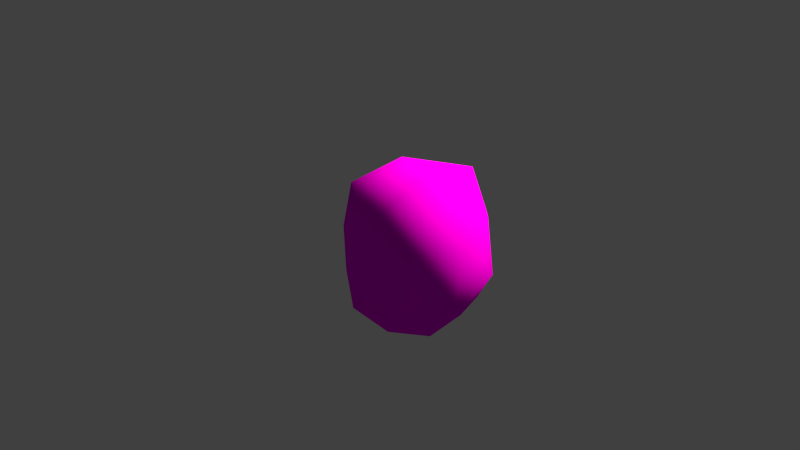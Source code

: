 # Source: firstFrock.blend  (saved by Blender 2.72.0; exported with 4.5.12 LTS)
import bpy
from mathutils import Matrix  # noqa: F401  (used for matrix-valued properties, if any)

bpy.ops.wm.read_factory_settings(use_empty=True)
scene = bpy.context.scene
scene.name = 'Scene'

# ---- collections
col_collection_1 = bpy.data.collections.new('Collection 1'); scene.collection.children.link(col_collection_1)

# ---- images (referenced by path relative to the original .blend; pixels are not part of the script)
import os
ASSET_DIR = os.environ.get("B2B_ASSET_DIR", "")  # directory of the original .blend (textures are referenced by path, not embedded)
HERE = os.path.dirname(os.path.abspath(__file__))  # packed textures are extracted next to this script under _unpacked/

def load_image(name, relpath, width, height, colorspace="sRGB"):
    """Load a texture the original file referenced (path relative to the .blend, or extracted next to this script)."""
    p = next((c for c in (os.path.join(HERE, relpath), os.path.join(ASSET_DIR, relpath)) if relpath and os.path.exists(c)), "")
    if p:
        img = bpy.data.images.load(p, check_existing=True)
        img.name = name
    else:  # same state as the original file: an image datablock whose file is absent (Cycles renders it pink)
        img = bpy.data.images.new(name, width, height)
        img.source = "FILE"
        img.filepath = "//" + (relpath or name)
    img.colorspace_settings.name = colorspace
    return img
img_rocksharp0024_1_s_jpg = load_image('RockSharp0024_1_S.jpg', 'RockSharp0024_1_S.jpg', 1024, 1024, 'sRGB')

# ---- materials (node trees are filled in below, after node groups)
mat_material_001 = bpy.data.materials.new('Material.001')
mat_material_001.alpha_threshold = 0.0
mat_material_001.roughness = 0.5

# ---- material node trees
mat_material_001.use_nodes = True; mat_material_001.node_tree.nodes.clear()
_N = mat_material_001.node_tree.nodes; _L = mat_material_001.node_tree.links
n0 = _N.new('ShaderNodeTexCoord'); n0.name = 'Texture Coordinate'; n0.location = (-1139, 376)
n1 = _N.new('ShaderNodeMapping'); n1.name = 'Mapping'; n1.location = (-921, 334)
n2 = _N.new('ShaderNodeTexImage'); n2.name = 'Image Texture'; n2.location = (-548, 426)
n2.width = 140
n2.image = img_rocksharp0024_1_s_jpg
n3 = _N.new('ShaderNodeOutputMaterial'); n3.name = 'Material Output'; n3.location = (290, 308)
n4 = _N.new('ShaderNodeBsdfDiffuse'); n4.name = 'Diffuse BSDF'; n4.location = (-104, 340)
_L.new(n0.outputs[2], n1.inputs[0])
_L.new(n1.outputs[0], n2.inputs[0])
_L.new(n2.outputs[0], n4.inputs[0])
_L.new(n4.outputs[0], n3.inputs[0])
n3.is_active_output = True

# ---- world
world_world = bpy.data.worlds.new('World'); scene.world = world_world
world_world.color = (0.05088, 0.05088, 0.05088)
world_world.use_sun_shadow = False
world_world.sun_shadow_jitter_overblur = 0.0
world_world.cycles.sampling_method = 'MANUAL'
world_world.cycles.sample_map_resolution = 256

# ---- cameras
cam_camera = bpy.data.cameras.new('Camera')
cam_camera.clip_end = 100.0
cam_camera.lens = 35.0
cam_camera.sensor_width = 32.0
cam_camera.sensor_height = 18.0
cam_camera.ortho_scale = 7.314
cam_camera.dof.focus_distance = 0.0

# ---- lights
light_sun = bpy.data.lights.new('Sun', 'SUN')
light_sun.color = (1.0, 0.9695, 0.6689)
light_sun.transmission_factor = 0.0
light_sun.angle = 0.1993
light_sun.energy = 6.0
light_sun.shadow_buffer_clip_start = 0.5
light_sun.shadow_soft_size = 0.1
light_sun.shadow_cascade_max_distance = 1000.0
light_sun.cycles.use_multiple_importance_sampling = False

# ---- meshes
me_icosphere = bpy.data.meshes.new('Icosphere')
me_icosphere.from_pydata([(-0.0271, -0.414, -0.7263), (0.4304, -0.2051, -0.6646), (-0.3755, -0.1071, -0.7291), (0.4242, -0.6404, 0.04315), (0.2143, -0.6403, -0.3611), (-0.5412, -0.558, -0.07335), (-0.2855, 0.2488, -0.6088), (-0.3385, 0.1235, 1.144), (0.2701, 0.6735, -0.2992), (-0.8526, 0.2838, 0.00623), (-0.5505, -0.4114, -0.4518), (-0.2141, 0.7936, 0.2277), (0.2373, 0.2769, -0.5941), (0.6993, -0.009394, -0.3539), (0.933, -0.3941, 0.03081), (-0.1025, 0.7914, 0.7253), (-0.08623, -0.5503, 0.2033), (0.7885, 0.3894, 0.02325), (-0.4621, -0.5018, 0.9952), (-0.9087, 0.01156, 0.5836), (-0.5074, 0.4638, -0.216), (-0.8883, -0.214, 0.06859), (-0.479, 0.5263, 0.9217), (0.1549, -0.6749, 0.8889), (0.243, 0.6236, 1.053), (0.6663, 0.4191, 0.6661), (0.5519, -0.5779, 0.523), (0.2882, -0.1133, 1.194), (0.9071, -0.06847, 0.568), (0.2667, 0.8491, 0.4685), (-0.7414, 0.5016, 0.4076), (-0.6336, -0.4946, 0.4163), (0.5677, 0.4032, -0.354), (-0.1422, 0.6732, -0.3781), (-0.7818, 0.007259, -0.3949), (-0.2472, -0.7196, -0.376), (0.6499, -0.4603, -0.3646), (0.00779, -0.02758, -0.7664)], [], [(34, 2, 10), (10, 35, 5), (33, 6, 20), (6, 33, 12), (4, 0, 1), (9, 20, 34), (30, 11, 20), (1, 37, 12), (12, 32, 13), (7, 22, 19), (15, 22, 24), (0, 35, 10), (1, 36, 4), (15, 29, 11), (18, 16, 23), (22, 7, 24), (0, 37, 1), (35, 4, 16), (34, 10, 5), (37, 2, 6), (35, 16, 5), (2, 34, 6), (22, 15, 11), (4, 3, 16), (16, 26, 23), (3, 36, 14), (29, 15, 24), (4, 36, 3), (16, 3, 26), (26, 27, 23), (11, 8, 33), (31, 16, 18), (31, 5, 16), (20, 6, 34), (5, 31, 21), (3, 14, 26), (32, 8, 17), (27, 18, 23), (1, 12, 13), (18, 7, 19), (37, 6, 12), (36, 1, 13), (27, 7, 18), (29, 8, 11), (8, 12, 33), (7, 27, 24), (11, 30, 22), (8, 29, 17), (32, 12, 8), (11, 33, 20), (2, 37, 0), (21, 19, 9), (34, 21, 9), (36, 13, 14), (25, 17, 29), (13, 32, 17), (14, 28, 26), (31, 18, 19), (5, 21, 34), (35, 0, 4), (25, 29, 24), (10, 2, 0), (21, 31, 19), (28, 14, 17), (13, 17, 14), (30, 9, 19), (30, 20, 9), (27, 25, 24), (28, 17, 25), (30, 19, 22), (28, 25, 27), (26, 28, 27)])
me_icosphere.polygons.foreach_set('use_smooth', [True] * 72)
_uv = me_icosphere.uv_layers.new(name='UVMap')
_uv.uv.foreach_set('vector', [-0.1342, 0.4919, -0.1209, 0.2192, -0.02575, 0.3639, -0.02575, 0.3639, 0.102, 0.307, 0.05016, 0.5181, 0.9593, 0.3672, 1.085, 0.2399, 1.059, 0.4973, 1.085, 0.2399, 0.9593, 0.3672, 0.9076, 0.08902, 0.2155, 0.1758, 0.03685, 0.09292, 0.3858, -0.101, 1.136, 0.669, 1.059, 0.4973, 1.208, 0.4919, 1.033, 0.7909, 0.9185, 0.6123, 1.059, 0.4973, 0.3858, -0.101, 1.162, 0.02074, 0.9076, 0.08902, 0.9076, 0.08902, 0.7435, 0.2112, 0.5803, 0.107, 0.4839, 1.101, 0.8649, 0.9145, 1.256, 0.9289, 0.8041, 0.7533, 0.8649, 0.9145, 0.6542, 0.8146, 0.03685, 0.09292, 0.102, 0.307, -0.02575, 0.3639, 0.3858, -0.101, 0.3946, 0.1329, 0.2155, 0.1758, 0.8041, 0.7533, 0.769, 0.5938, 0.9185, 0.6123, 0.2244, 0.8823, 0.192, 0.5245, 0.3216, 0.699, 0.8649, 0.9145, 0.4839, 1.101, 0.6542, 0.8146, 0.03685, 0.09292, -0.1799, 0.02074, 0.3858, -0.101, 0.102, 0.307, 0.2155, 0.1758, 0.192, 0.5245, -0.1342, 0.4919, -0.02575, 0.3639, 0.05016, 0.5181, 1.162, 0.02074, 1.221, 0.2192, 1.085, 0.2399, 0.102, 0.307, 0.192, 0.5245, 0.05016, 0.5181, 1.221, 0.2192, 1.208, 0.4919, 1.085, 0.2399, 0.8649, 0.9145, 0.8041, 0.7533, 0.9185, 0.6123, 0.2155, 0.1758, 0.3052, 0.3392, 0.192, 0.5245, 0.192, 0.5245, 0.3738, 0.5156, 0.3216, 0.699, 0.3052, 0.3392, 0.3946, 0.1329, 0.4674, 0.3027, 0.769, 0.5938, 0.8041, 0.7533, 0.6542, 0.8146, 0.2155, 0.1758, 0.3946, 0.1329, 0.3052, 0.3392, 0.192, 0.5245, 0.3052, 0.3392, 0.3738, 0.5156, 0.3738, 0.5156, 0.4652, 0.8166, 0.3216, 0.699, 0.9185, 0.6123, 0.8398, 0.3318, 0.9593, 0.3672, 0.09463, 0.7412, 0.192, 0.5245, 0.2244, 0.8823, 0.09463, 0.7412, 0.05016, 0.5181, 0.192, 0.5245, 1.059, 0.4973, 1.085, 0.2399, 1.208, 0.4919, 0.05016, 0.5181, 0.09463, 0.7412, -0.05817, 0.6982, 0.3052, 0.3392, 0.4674, 0.3027, 0.3738, 0.5156, 0.7435, 0.2112, 0.8398, 0.3318, 0.661, 0.3545, 0.4652, 0.8166, 0.2244, 0.8823, 0.3216, 0.699, 0.3858, -0.101, 0.9076, 0.08902, 0.5803, 0.107, 0.2244, 0.8823, 0.4839, 1.101, -0.08614, 0.9289, 1.162, 0.02074, 1.085, 0.2399, 0.9076, 0.08902, 0.3946, 0.1329, 0.3858, -0.101, 0.5803, 0.107, 0.4652, 0.8166, 0.4839, 1.101, 0.2244, 0.8823, 0.769, 0.5938, 0.8398, 0.3318, 0.9185, 0.6123, 0.8398, 0.3318, 0.9076, 0.08902, 0.9593, 0.3672, 0.4839, 1.101, 0.4652, 0.8166, 0.6542, 0.8146, 0.9185, 0.6123, 1.033, 0.7909, 0.8649, 0.9145, 0.8398, 0.3318, 0.769, 0.5938, 0.661, 0.3545, 0.7435, 0.2112, 0.9076, 0.08902, 0.8398, 0.3318, 0.9185, 0.6123, 0.9593, 0.3672, 1.059, 0.4973, -0.1209, 0.2192, -0.1799, 0.02074, 0.03685, 0.09292, 1.284, 0.6982, 1.256, 0.9289, 1.136, 0.669, 1.208, 0.4919, 1.284, 0.6982, 1.136, 0.669, 0.3946, 0.1329, 0.5803, 0.107, 0.4674, 0.3027, 0.6204, 0.5967, 0.661, 0.3545, 0.769, 0.5938, 0.5803, 0.107, 0.7435, 0.2112, 0.661, 0.3545, 0.4674, 0.3027, 0.5137, 0.5045, 0.3738, 0.5156, 0.09463, 0.7412, 0.2244, 0.8823, -0.08614, 0.9289, 0.05016, 0.5181, -0.05817, 0.6982, -0.1342, 0.4919, 0.102, 0.307, 0.03685, 0.09292, 0.2155, 0.1758, 0.6204, 0.5967, 0.769, 0.5938, 0.6542, 0.8146, -0.02575, 0.3639, -0.1209, 0.2192, 0.03685, 0.09292, -0.05817, 0.6982, 0.09463, 0.7412, -0.08614, 0.9289, 0.5137, 0.5045, 0.4674, 0.3027, 0.661, 0.3545, 0.5803, 0.107, 0.661, 0.3545, 0.4674, 0.3027, 1.033, 0.7909, 1.136, 0.669, 1.256, 0.9289, 1.033, 0.7909, 1.059, 0.4973, 1.136, 0.669, 0.4652, 0.8166, 0.6204, 0.5967, 0.6542, 0.8146, 0.5137, 0.5045, 0.661, 0.3545, 0.6204, 0.5967, 1.033, 0.7909, 1.256, 0.9289, 0.8649, 0.9145, 0.5137, 0.5045, 0.6204, 0.5967, 0.4652, 0.8166, 0.3738, 0.5156, 0.5137, 0.5045, 0.4652, 0.8166])
me_icosphere.materials.append(mat_material_001)
me_icosphere.use_remesh_preserve_volume = False
me_icosphere.use_remesh_preserve_attributes = False
me_icosphere.use_mirror_vertex_groups = False
me_icosphere.update()

# ---- objects
ob_sun = bpy.data.objects.new('Sun', light_sun)
ob_icosphere = bpy.data.objects.new('Icosphere', me_icosphere)
ob_camera = bpy.data.objects.new('Camera', cam_camera)

# ---- transforms, parenting, visibility, modifiers, constraints
ob_sun.location = (2.505, 1.656, 4.29)
ob_sun.rotation_euler = (6.448, 0.6018, -4.893)
ob_sun.lineart.crease_threshold = 0.0
ob_icosphere.location = (1.375, -0.5806, 0.6311)
ob_icosphere.lineart.crease_threshold = 0.0
ob_camera.location = (7.481, -6.508, 5.344)
ob_camera.rotation_euler = (1.109, 0.01082, 0.8149)
ob_camera.lock_rotations_4d = False
ob_camera.empty_display_type = 'ARROWS'
ob_camera.color = (0.0, 0.0, 0.0, 0.0)
ob_camera.display_type = 'WIRE'
ob_camera.lineart.crease_threshold = 0.0

# ---- collection membership
col_collection_1.objects.link(ob_sun)
col_collection_1.objects.link(ob_icosphere)
col_collection_1.objects.link(ob_camera)

# ---- scene / render settings (as saved in the file)
scene.camera = ob_camera
scene.frame_start = 1; scene.frame_end = 250; scene.frame_set(1)
scene.render.engine = 'CYCLES'
scene.render.resolution_percentage = 50
scene.render.dither_intensity = 0.0
scene.cycles.use_denoising = False
scene.cycles.samples = 10
scene.cycles.sampling_pattern = 'TABULATED_SOBOL'
scene.cycles.light_sampling_threshold = 0.0
scene.cycles.use_adaptive_sampling = False
scene.cycles.use_light_tree = False
scene.cycles.blur_glossy = 0.0
scene.cycles.pixel_filter_type = 'GAUSSIAN'
scene.cycles.sample_clamp_indirect = 0.0
scene.view_settings.view_transform = 'Standard'
bpy.context.view_layer.update()
